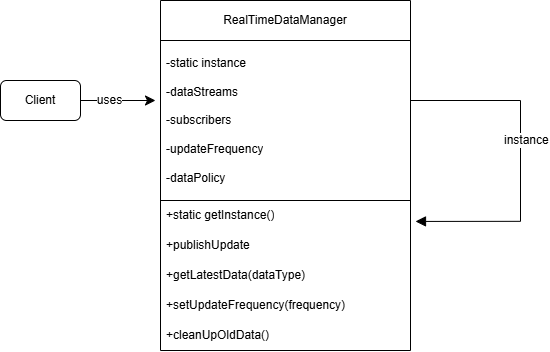

The diagram above was exported from draw.io. Its source (the exported page's mxGraphModel, read from the mxfile embedded in the PNG):
<mxGraphModel dx="1213" dy="1000" grid="0" gridSize="10" guides="1" tooltips="1" connect="1" arrows="1" fold="1" page="0" pageScale="1" pageWidth="850" pageHeight="1100" background="#ffffff" math="0" shadow="0">
  <root>
    <mxCell id="0" />
    <mxCell id="1" parent="0" />
    <mxCell id="TdtjrPYD8WZcwCCGbrkw-1" value="Client" style="rounded=1;whiteSpace=wrap;html=1;" vertex="1" parent="1">
      <mxGeometry x="-120" y="160" width="80" height="40" as="geometry" />
    </mxCell>
    <mxCell id="TdtjrPYD8WZcwCCGbrkw-2" value="RealTimeDataManager" style="swimlane;fontStyle=0;childLayout=stackLayout;horizontal=1;startSize=40;horizontalStack=0;resizeParent=1;resizeParentMax=0;resizeLast=0;collapsible=1;marginBottom=0;whiteSpace=wrap;html=1;" vertex="1" parent="1">
      <mxGeometry x="40" y="80" width="250" height="350" as="geometry" />
    </mxCell>
    <mxCell id="TdtjrPYD8WZcwCCGbrkw-3" value="-static instance&lt;div&gt;&lt;br&gt;&lt;/div&gt;&lt;div&gt;-dataStreams&lt;/div&gt;&lt;div&gt;&lt;br&gt;&lt;/div&gt;&lt;div&gt;-subscribers&lt;/div&gt;&lt;div&gt;&lt;br&gt;&lt;/div&gt;&lt;div&gt;-updateFrequency&lt;/div&gt;&lt;div&gt;&lt;div&gt;&lt;br&gt;&lt;/div&gt;&lt;/div&gt;&lt;div&gt;-dataPolicy&lt;/div&gt;" style="text;strokeColor=default;fillColor=none;align=left;verticalAlign=middle;spacingLeft=4;spacingRight=4;overflow=hidden;points=[[0,0.5],[1,0.5]];portConstraint=eastwest;rotatable=0;whiteSpace=wrap;html=1;" vertex="1" parent="TdtjrPYD8WZcwCCGbrkw-2">
      <mxGeometry y="40" width="250" height="160" as="geometry" />
    </mxCell>
    <mxCell id="TdtjrPYD8WZcwCCGbrkw-4" value="+static getInstance()" style="text;strokeColor=none;fillColor=none;align=left;verticalAlign=middle;spacingLeft=4;spacingRight=4;overflow=hidden;points=[[0,0.5],[1,0.5]];portConstraint=eastwest;rotatable=0;whiteSpace=wrap;html=1;" vertex="1" parent="TdtjrPYD8WZcwCCGbrkw-2">
      <mxGeometry y="200" width="250" height="30" as="geometry" />
    </mxCell>
    <mxCell id="TdtjrPYD8WZcwCCGbrkw-5" value="+publishUpdate" style="text;strokeColor=none;fillColor=none;align=left;verticalAlign=middle;spacingLeft=4;spacingRight=4;overflow=hidden;points=[[0,0.5],[1,0.5]];portConstraint=eastwest;rotatable=0;whiteSpace=wrap;html=1;" vertex="1" parent="TdtjrPYD8WZcwCCGbrkw-2">
      <mxGeometry y="230" width="250" height="30" as="geometry" />
    </mxCell>
    <mxCell id="TdtjrPYD8WZcwCCGbrkw-6" value="+getLatestData(dataType)" style="text;strokeColor=none;fillColor=none;align=left;verticalAlign=middle;spacingLeft=4;spacingRight=4;overflow=hidden;points=[[0,0.5],[1,0.5]];portConstraint=eastwest;rotatable=0;whiteSpace=wrap;html=1;" vertex="1" parent="TdtjrPYD8WZcwCCGbrkw-2">
      <mxGeometry y="260" width="250" height="30" as="geometry" />
    </mxCell>
    <mxCell id="TdtjrPYD8WZcwCCGbrkw-7" value="+setUpdateFrequency(frequency)" style="text;strokeColor=none;fillColor=none;align=left;verticalAlign=middle;spacingLeft=4;spacingRight=4;overflow=hidden;points=[[0,0.5],[1,0.5]];portConstraint=eastwest;rotatable=0;whiteSpace=wrap;html=1;" vertex="1" parent="TdtjrPYD8WZcwCCGbrkw-2">
      <mxGeometry y="290" width="250" height="30" as="geometry" />
    </mxCell>
    <mxCell id="TdtjrPYD8WZcwCCGbrkw-8" value="+cleanUpOldData()" style="text;strokeColor=none;fillColor=none;align=left;verticalAlign=middle;spacingLeft=4;spacingRight=4;overflow=hidden;points=[[0,0.5],[1,0.5]];portConstraint=eastwest;rotatable=0;whiteSpace=wrap;html=1;" vertex="1" parent="TdtjrPYD8WZcwCCGbrkw-2">
      <mxGeometry y="320" width="250" height="30" as="geometry" />
    </mxCell>
    <mxCell id="TdtjrPYD8WZcwCCGbrkw-10" style="edgeStyle=none;curved=1;rounded=0;orthogonalLoop=1;jettySize=auto;html=1;exitX=1;exitY=0.5;exitDx=0;exitDy=0;fontSize=12;startSize=8;endSize=8;" edge="1" parent="1" source="TdtjrPYD8WZcwCCGbrkw-1">
      <mxGeometry relative="1" as="geometry">
        <mxPoint x="35" y="180" as="targetPoint" />
      </mxGeometry>
    </mxCell>
    <mxCell id="TdtjrPYD8WZcwCCGbrkw-11" value="uses" style="edgeLabel;html=1;align=center;verticalAlign=middle;resizable=0;points=[];fontSize=12;" vertex="1" connectable="0" parent="TdtjrPYD8WZcwCCGbrkw-10">
      <mxGeometry x="0.3045" relative="1" as="geometry">
        <mxPoint x="-20" y="-1" as="offset" />
      </mxGeometry>
    </mxCell>
    <mxCell id="TdtjrPYD8WZcwCCGbrkw-12" value="instance" style="html=1;align=left;spacingLeft=2;endArrow=block;rounded=0;edgeStyle=orthogonalEdgeStyle;curved=0;rounded=0;fontSize=12;startSize=8;endSize=8;" edge="1" parent="1">
      <mxGeometry x="-0.0161" y="-20" relative="1" as="geometry">
        <mxPoint x="290" y="150" as="sourcePoint" />
        <Array as="points">
          <mxPoint x="290" y="180" />
          <mxPoint x="400" y="180" />
          <mxPoint x="400" y="301" />
        </Array>
        <mxPoint x="295" y="300.941162109375" as="targetPoint" />
        <mxPoint as="offset" />
      </mxGeometry>
    </mxCell>
  </root>
</mxGraphModel>